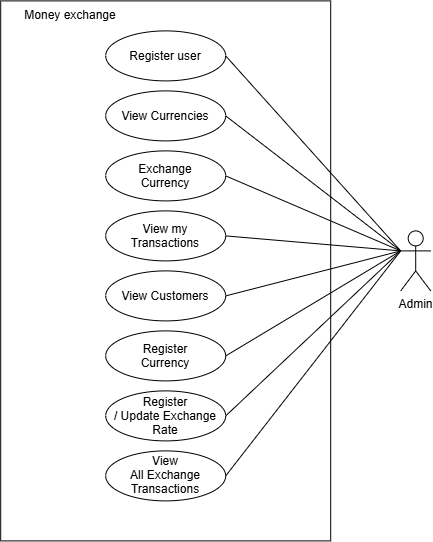

The diagram above was exported from draw.io. Its source (the exported page's mxGraphModel, read from the mxfile embedded in the PNG):
<mxGraphModel dx="1290" dy="695" grid="1" gridSize="10" guides="1" tooltips="1" connect="1" arrows="1" fold="1" page="1" pageScale="1" pageWidth="827" pageHeight="1169" math="0" shadow="0">
  <root>
    <mxCell id="0" />
    <mxCell id="1" parent="0" />
    <mxCell id="8BkLKY9mxSkuvQxxVlnG-2" parent="1" style="rounded=0;whiteSpace=wrap;html=1;" value="" vertex="1">
      <mxGeometry height="540" width="330" x="200" y="20" as="geometry" />
    </mxCell>
    <mxCell id="8BkLKY9mxSkuvQxxVlnG-24" edge="1" parent="1" source="8BkLKY9mxSkuvQxxVlnG-3" style="edgeStyle=none;rounded=0;orthogonalLoop=1;jettySize=auto;html=1;exitX=0;exitY=0.3333333333333333;exitDx=0;exitDy=0;exitPerimeter=0;entryX=1;entryY=0.5;entryDx=0;entryDy=0;endArrow=none;endFill=0;" target="8BkLKY9mxSkuvQxxVlnG-6">
      <mxGeometry relative="1" as="geometry" />
    </mxCell>
    <mxCell id="8BkLKY9mxSkuvQxxVlnG-25" edge="1" parent="1" source="8BkLKY9mxSkuvQxxVlnG-3" style="edgeStyle=none;rounded=0;orthogonalLoop=1;jettySize=auto;html=1;exitX=0;exitY=0.3333333333333333;exitDx=0;exitDy=0;exitPerimeter=0;entryX=1;entryY=0.5;entryDx=0;entryDy=0;endArrow=none;endFill=0;" target="8BkLKY9mxSkuvQxxVlnG-7">
      <mxGeometry relative="1" as="geometry" />
    </mxCell>
    <mxCell id="8BkLKY9mxSkuvQxxVlnG-26" edge="1" parent="1" source="8BkLKY9mxSkuvQxxVlnG-3" style="edgeStyle=none;rounded=0;orthogonalLoop=1;jettySize=auto;html=1;exitX=0;exitY=0.3333333333333333;exitDx=0;exitDy=0;exitPerimeter=0;entryX=1;entryY=0.5;entryDx=0;entryDy=0;endArrow=none;endFill=0;" target="8BkLKY9mxSkuvQxxVlnG-8">
      <mxGeometry relative="1" as="geometry" />
    </mxCell>
    <mxCell id="8BkLKY9mxSkuvQxxVlnG-27" edge="1" parent="1" source="8BkLKY9mxSkuvQxxVlnG-3" style="edgeStyle=none;rounded=0;orthogonalLoop=1;jettySize=auto;html=1;exitX=0;exitY=0.3333333333333333;exitDx=0;exitDy=0;exitPerimeter=0;entryX=1;entryY=0.5;entryDx=0;entryDy=0;endArrow=none;endFill=0;" target="8BkLKY9mxSkuvQxxVlnG-9">
      <mxGeometry relative="1" as="geometry" />
    </mxCell>
    <mxCell id="8BkLKY9mxSkuvQxxVlnG-3" parent="1" style="shape=umlActor;verticalLabelPosition=bottom;verticalAlign=top;html=1;outlineConnect=0;" value="Admin" vertex="1">
      <mxGeometry height="60" width="30" x="600" y="250" as="geometry" />
    </mxCell>
    <mxCell id="8BkLKY9mxSkuvQxxVlnG-5" parent="1" style="text;html=1;whiteSpace=wrap;strokeColor=none;fillColor=none;align=center;verticalAlign=middle;rounded=0;" value="Money exchange" vertex="1">
      <mxGeometry height="30" width="140" x="200" y="20" as="geometry" />
    </mxCell>
    <mxCell id="8BkLKY9mxSkuvQxxVlnG-6" parent="1" style="ellipse;whiteSpace=wrap;html=1;shapeInside=1;" value="Register user" vertex="1">
      <mxGeometry height="50" width="120" x="305" y="50" as="geometry" />
    </mxCell>
    <mxCell id="8BkLKY9mxSkuvQxxVlnG-7" parent="1" style="ellipse;whiteSpace=wrap;html=1;shapeInside=1;" value="View Currencies" vertex="1">
      <mxGeometry height="50" width="120" x="305" y="110" as="geometry" />
    </mxCell>
    <mxCell id="8BkLKY9mxSkuvQxxVlnG-8" parent="1" style="ellipse;whiteSpace=wrap;html=1;shapeInside=1;" value="Exchange Currency" vertex="1">
      <mxGeometry height="50" width="120" x="305" y="170" as="geometry" />
    </mxCell>
    <mxCell id="8BkLKY9mxSkuvQxxVlnG-9" parent="1" style="ellipse;whiteSpace=wrap;html=1;shapeInside=1;" value="&lt;span style=&quot;background-color: transparent; color: light-dark(rgb(0, 0, 0), rgb(255, 255, 255));&quot;&gt;View my Transactions&lt;/span&gt;" vertex="1">
      <mxGeometry height="50" width="120" x="305" y="230" as="geometry" />
    </mxCell>
    <mxCell id="8BkLKY9mxSkuvQxxVlnG-18" edge="1" parent="1" source="8BkLKY9mxSkuvQxxVlnG-10" style="edgeStyle=none;rounded=0;orthogonalLoop=1;jettySize=auto;html=1;exitX=1;exitY=0.5;exitDx=0;exitDy=0;endArrow=none;endFill=0;entryX=0;entryY=0.3333333333333333;entryDx=0;entryDy=0;entryPerimeter=0;" target="8BkLKY9mxSkuvQxxVlnG-3">
      <mxGeometry relative="1" as="geometry" />
    </mxCell>
    <mxCell id="8BkLKY9mxSkuvQxxVlnG-10" parent="1" style="ellipse;whiteSpace=wrap;html=1;shapeInside=1;" value="View Customers" vertex="1">
      <mxGeometry height="50" width="120" x="305" y="290" as="geometry" />
    </mxCell>
    <mxCell id="8BkLKY9mxSkuvQxxVlnG-11" parent="1" style="ellipse;whiteSpace=wrap;html=1;shapeInside=1;" value="Register Currency" vertex="1">
      <mxGeometry height="50" width="120" x="305" y="350" as="geometry" />
    </mxCell>
    <mxCell id="8BkLKY9mxSkuvQxxVlnG-20" edge="1" parent="1" source="8BkLKY9mxSkuvQxxVlnG-12" style="edgeStyle=none;rounded=0;orthogonalLoop=1;jettySize=auto;html=1;exitX=1;exitY=0.5;exitDx=0;exitDy=0;entryX=0;entryY=0.3333333333333333;entryDx=0;entryDy=0;entryPerimeter=0;endArrow=none;endFill=0;" target="8BkLKY9mxSkuvQxxVlnG-3">
      <mxGeometry relative="1" as="geometry">
        <mxPoint x="560" y="460" as="targetPoint" />
      </mxGeometry>
    </mxCell>
    <mxCell id="8BkLKY9mxSkuvQxxVlnG-12" parent="1" style="ellipse;whiteSpace=wrap;html=1;shapeInside=1;" value="Register / Update Exchange Rate" vertex="1">
      <mxGeometry height="50" width="120" x="305" y="410" as="geometry" />
    </mxCell>
    <mxCell id="8BkLKY9mxSkuvQxxVlnG-13" parent="1" style="ellipse;whiteSpace=wrap;html=1;shapeInside=1;" value="View All Exchange Transactions" vertex="1">
      <mxGeometry height="50" width="120" x="305" y="470" as="geometry" />
    </mxCell>
    <mxCell id="8BkLKY9mxSkuvQxxVlnG-19" edge="1" parent="1" source="8BkLKY9mxSkuvQxxVlnG-11" style="edgeStyle=none;rounded=0;orthogonalLoop=1;jettySize=auto;html=1;exitX=1;exitY=0.5;exitDx=0;exitDy=0;entryX=0;entryY=0.3333333333333333;entryDx=0;entryDy=0;entryPerimeter=0;endArrow=none;endFill=0;" target="8BkLKY9mxSkuvQxxVlnG-3">
      <mxGeometry relative="1" as="geometry" />
    </mxCell>
    <mxCell id="8BkLKY9mxSkuvQxxVlnG-21" edge="1" parent="1" source="8BkLKY9mxSkuvQxxVlnG-13" style="edgeStyle=none;rounded=0;orthogonalLoop=1;jettySize=auto;html=1;exitX=1;exitY=0.5;exitDx=0;exitDy=0;entryX=0;entryY=0.3333333333333333;entryDx=0;entryDy=0;entryPerimeter=0;endArrow=none;endFill=0;" target="8BkLKY9mxSkuvQxxVlnG-3">
      <mxGeometry relative="1" as="geometry" />
    </mxCell>
  </root>
</mxGraphModel>